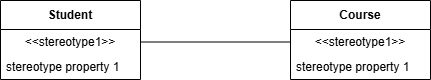

The diagram above was exported from draw.io. Its source (the exported page's mxGraphModel, read from the mxfile embedded in the PNG):
<mxGraphModel dx="872" dy="473" grid="1" gridSize="10" guides="1" tooltips="1" connect="1" arrows="1" fold="1" page="1" pageScale="1" pageWidth="850" pageHeight="1100" math="0" shadow="0">
  <root>
    <mxCell id="0" />
    <mxCell id="1" parent="0" />
    <mxCell id="hD6TeOfqB-1Uxi9aEvJ5-4" parent="1" style="swimlane;fontStyle=1;align=center;verticalAlign=middle;childLayout=stackLayout;horizontal=1;startSize=29;horizontalStack=0;resizeParent=1;resizeParentMax=0;resizeLast=0;collapsible=0;marginBottom=0;html=1;whiteSpace=wrap;" value="Student" vertex="1">
      <mxGeometry height="79" width="140" x="120" y="120" as="geometry" />
    </mxCell>
    <mxCell id="hD6TeOfqB-1Uxi9aEvJ5-5" parent="hD6TeOfqB-1Uxi9aEvJ5-4" style="text;html=1;strokeColor=none;fillColor=none;align=center;verticalAlign=middle;spacingLeft=4;spacingRight=4;overflow=hidden;rotatable=0;points=[[0,0.5],[1,0.5]];portConstraint=eastwest;whiteSpace=wrap;" value="&amp;lt;&amp;lt;stereotype1&amp;gt;&amp;gt;" vertex="1">
      <mxGeometry height="25" width="140" y="29" as="geometry" />
    </mxCell>
    <mxCell id="hD6TeOfqB-1Uxi9aEvJ5-6" parent="hD6TeOfqB-1Uxi9aEvJ5-4" style="text;html=1;strokeColor=none;fillColor=none;align=left;verticalAlign=middle;spacingLeft=4;spacingRight=4;overflow=hidden;rotatable=0;points=[[0,0.5],[1,0.5]];portConstraint=eastwest;whiteSpace=wrap;" value="stereotype property 1" vertex="1">
      <mxGeometry height="25" width="140" y="54" as="geometry" />
    </mxCell>
    <mxCell id="hD6TeOfqB-1Uxi9aEvJ5-7" parent="1" style="swimlane;fontStyle=1;align=center;verticalAlign=middle;childLayout=stackLayout;horizontal=1;startSize=29;horizontalStack=0;resizeParent=1;resizeParentMax=0;resizeLast=0;collapsible=0;marginBottom=0;html=1;whiteSpace=wrap;" value="Course" vertex="1">
      <mxGeometry height="79" width="140" x="410" y="120" as="geometry" />
    </mxCell>
    <mxCell id="hD6TeOfqB-1Uxi9aEvJ5-8" parent="hD6TeOfqB-1Uxi9aEvJ5-7" style="text;html=1;strokeColor=none;fillColor=none;align=center;verticalAlign=middle;spacingLeft=4;spacingRight=4;overflow=hidden;rotatable=0;points=[[0,0.5],[1,0.5]];portConstraint=eastwest;whiteSpace=wrap;" value="&amp;lt;&amp;lt;stereotype1&amp;gt;&amp;gt;" vertex="1">
      <mxGeometry height="25" width="140" y="29" as="geometry" />
    </mxCell>
    <mxCell id="hD6TeOfqB-1Uxi9aEvJ5-9" parent="hD6TeOfqB-1Uxi9aEvJ5-7" style="text;html=1;strokeColor=none;fillColor=none;align=left;verticalAlign=middle;spacingLeft=4;spacingRight=4;overflow=hidden;rotatable=0;points=[[0,0.5],[1,0.5]];portConstraint=eastwest;whiteSpace=wrap;" value="stereotype property 1" vertex="1">
      <mxGeometry height="25" width="140" y="54" as="geometry" />
    </mxCell>
    <mxCell id="hD6TeOfqB-1Uxi9aEvJ5-13" edge="1" parent="1" source="hD6TeOfqB-1Uxi9aEvJ5-5" style="endArrow=none;html=1;rounded=0;exitX=1;exitY=0.5;exitDx=0;exitDy=0;entryX=0;entryY=0.5;entryDx=0;entryDy=0;" target="hD6TeOfqB-1Uxi9aEvJ5-8" value="">
      <mxGeometry height="50" relative="1" width="50" as="geometry">
        <mxPoint x="400" y="270" as="sourcePoint" />
        <mxPoint x="450" y="220" as="targetPoint" />
      </mxGeometry>
    </mxCell>
  </root>
</mxGraphModel>